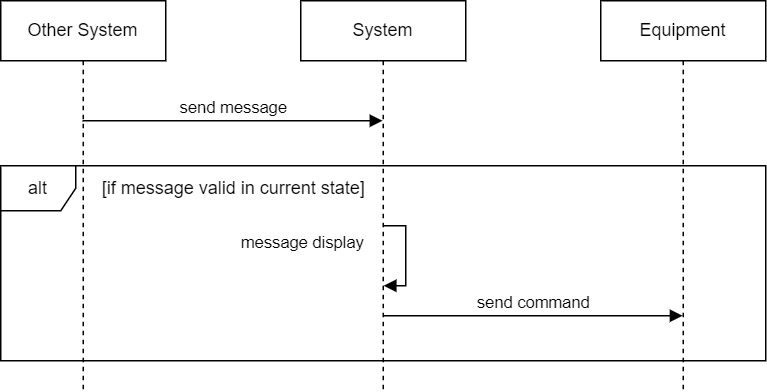

The diagram above was exported from draw.io. Its source (the exported page's mxGraphModel, read from the mxfile embedded in the PNG):
<mxGraphModel dx="1434" dy="844" grid="1" gridSize="10" guides="1" tooltips="1" connect="1" arrows="1" fold="1" page="1" pageScale="1" pageWidth="1169" pageHeight="827" math="0" shadow="0">
  <root>
    <mxCell id="0" />
    <mxCell id="1" parent="0" />
    <mxCell id="v2xYKfJ7gYYdZ1pvrBDt-3" value="System" style="shape=umlLifeline;perimeter=lifelinePerimeter;whiteSpace=wrap;html=1;container=1;dropTarget=0;collapsible=0;recursiveResize=0;outlineConnect=0;portConstraint=eastwest;newEdgeStyle={&quot;edgeStyle&quot;:&quot;elbowEdgeStyle&quot;,&quot;elbow&quot;:&quot;vertical&quot;,&quot;curved&quot;:0,&quot;rounded&quot;:0};" parent="1" vertex="1">
      <mxGeometry x="510" y="120" width="110" height="260" as="geometry" />
    </mxCell>
    <mxCell id="v2xYKfJ7gYYdZ1pvrBDt-18" value="Other System" style="shape=umlLifeline;perimeter=lifelinePerimeter;whiteSpace=wrap;html=1;container=1;dropTarget=0;collapsible=0;recursiveResize=0;outlineConnect=0;portConstraint=eastwest;newEdgeStyle={&quot;edgeStyle&quot;:&quot;elbowEdgeStyle&quot;,&quot;elbow&quot;:&quot;vertical&quot;,&quot;curved&quot;:0,&quot;rounded&quot;:0};" parent="1" vertex="1">
      <mxGeometry x="310" y="120" width="110" height="260" as="geometry" />
    </mxCell>
    <mxCell id="OlnHRlsWasr_1V2to4AO-25" value="send message" style="html=1;verticalAlign=bottom;labelBackgroundColor=none;endArrow=block;endFill=1;rounded=0;" parent="1" source="v2xYKfJ7gYYdZ1pvrBDt-18" target="v2xYKfJ7gYYdZ1pvrBDt-3" edge="1">
      <mxGeometry x="-0.0026" width="160" relative="1" as="geometry">
        <mxPoint x="370" y="199.9999999999999" as="sourcePoint" />
        <mxPoint x="559.9999999999998" y="199.9999999999999" as="targetPoint" />
        <mxPoint as="offset" />
        <Array as="points">
          <mxPoint x="500" y="200" />
        </Array>
      </mxGeometry>
    </mxCell>
    <mxCell id="f84-m_tHmnNHrWHt3hut-6" value="message display" style="html=1;verticalAlign=bottom;labelBackgroundColor=none;endArrow=block;endFill=1;rounded=0;" parent="1" edge="1">
      <mxGeometry x="1" y="-59" width="160" relative="1" as="geometry">
        <mxPoint x="565.267441860465" y="270" as="sourcePoint" />
        <mxPoint x="565.267441860465" y="309.99999999999994" as="targetPoint" />
        <mxPoint x="-55" y="39" as="offset" />
        <Array as="points">
          <mxPoint x="570" y="270" />
          <mxPoint x="580" y="270" />
          <mxPoint x="580" y="290" />
          <mxPoint x="580" y="300" />
          <mxPoint x="580" y="310" />
        </Array>
      </mxGeometry>
    </mxCell>
    <mxCell id="bWJweqKcUxJkBV5zWtGi-1" value="Equipment" style="shape=umlLifeline;perimeter=lifelinePerimeter;whiteSpace=wrap;html=1;container=1;dropTarget=0;collapsible=0;recursiveResize=0;outlineConnect=0;portConstraint=eastwest;newEdgeStyle={&quot;edgeStyle&quot;:&quot;elbowEdgeStyle&quot;,&quot;elbow&quot;:&quot;vertical&quot;,&quot;curved&quot;:0,&quot;rounded&quot;:0};" parent="1" vertex="1">
      <mxGeometry x="710" y="120" width="110" height="260" as="geometry" />
    </mxCell>
    <mxCell id="bWJweqKcUxJkBV5zWtGi-2" value="alt" style="shape=umlFrame;whiteSpace=wrap;html=1;pointerEvents=0;recursiveResize=0;container=1;collapsible=0;width=50;" parent="1" vertex="1">
      <mxGeometry x="310" y="230" width="510" height="130" as="geometry" />
    </mxCell>
    <mxCell id="bWJweqKcUxJkBV5zWtGi-3" value="[if message valid in current state]" style="text;html=1;align=center;verticalAlign=middle;resizable=0;points=[];autosize=1;strokeColor=none;fillColor=none;" parent="bWJweqKcUxJkBV5zWtGi-2" vertex="1">
      <mxGeometry x="55" width="200" height="30" as="geometry" />
    </mxCell>
    <mxCell id="f84-m_tHmnNHrWHt3hut-7" value="send command" style="html=1;verticalAlign=bottom;labelBackgroundColor=none;endArrow=block;endFill=1;rounded=0;" parent="bWJweqKcUxJkBV5zWtGi-2" edge="1">
      <mxGeometry x="-0.0026" width="160" relative="1" as="geometry">
        <mxPoint x="254.99857142857104" y="100" as="sourcePoint" />
        <mxPoint x="454.5699999999997" y="100" as="targetPoint" />
        <mxPoint as="offset" />
        <Array as="points">
          <mxPoint x="391.49857142857104" y="100" />
        </Array>
      </mxGeometry>
    </mxCell>
  </root>
</mxGraphModel>